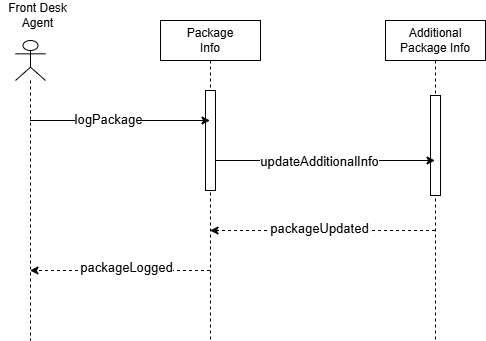

The diagram above was exported from draw.io. Its source (the exported page's mxGraphModel, read from the mxfile embedded in the PNG):
<mxGraphModel dx="1094" dy="598" grid="1" gridSize="10" guides="1" tooltips="1" connect="1" arrows="1" fold="1" page="1" pageScale="1" pageWidth="850" pageHeight="1100" math="0" shadow="0">
  <root>
    <mxCell id="0" />
    <mxCell id="1" parent="0" />
    <mxCell id="57m3-AEJRcSscfcWiV6C-13" edge="1" parent="1" source="57m3-AEJRcSscfcWiV6C-4" style="edgeStyle=sequenceEdgeStyle;rounded=0;orthogonalLoop=1;jettySize=auto;html=1;libavoidRouting=0;curved=0;dashed=1;" target="57m3-AEJRcSscfcWiV6C-5">
      <mxGeometry relative="1" as="geometry">
        <Array as="points">
          <mxPoint x="430" y="270" />
        </Array>
      </mxGeometry>
    </mxCell>
    <mxCell id="57m3-AEJRcSscfcWiV6C-14" connectable="0" parent="57m3-AEJRcSscfcWiV6C-13" style="edgeLabel;html=1;align=center;verticalAlign=middle;resizable=0;points=[];fontSize=13;" value="packageUpdated" vertex="1">
      <mxGeometry relative="1" x="-0.2724" y="-3" as="geometry">
        <mxPoint x="-34" as="offset" />
      </mxGeometry>
    </mxCell>
    <mxCell id="57m3-AEJRcSscfcWiV6C-4" parent="1" style="shape=umlLifeline;perimeter=lifelinePerimeter;whiteSpace=wrap;html=1;container=1;dropTarget=0;collapsible=0;recursiveResize=0;outlineConnect=0;portConstraint=eastwest;newEdgeStyle={&quot;edgeStyle&quot;:&quot;sequenceEdgeStyle&quot;,&quot;libavoidRouting&quot;:0,&quot;curved&quot;:0,&quot;rounded&quot;:0};" value="Additional&lt;div&gt;Package Info&lt;/div&gt;" vertex="1">
      <mxGeometry height="320" width="100" x="500" y="60" as="geometry" />
    </mxCell>
    <mxCell id="57m3-AEJRcSscfcWiV6C-19" parent="57m3-AEJRcSscfcWiV6C-4" style="html=1;points=[[0,0,0,0,5],[0,1,0,0,-5],[1,0,0,0,5],[1,1,0,0,-5]];perimeter=orthogonalPerimeter;outlineConnect=0;targetShapes=umlLifeline;portConstraint=eastwest;newEdgeStyle={&quot;edgeStyle&quot;:&quot;sequenceEdgeStyle&quot;,&quot;libavoidRouting&quot;:0,&quot;curved&quot;:0,&quot;rounded&quot;:0};" value="" vertex="1">
      <mxGeometry height="100" width="10" x="45" y="75" as="geometry" />
    </mxCell>
    <mxCell id="57m3-AEJRcSscfcWiV6C-9" edge="1" parent="1" source="57m3-AEJRcSscfcWiV6C-5" style="edgeStyle=sequenceEdgeStyle;rounded=0;orthogonalLoop=1;jettySize=auto;html=1;libavoidRouting=0;curved=0;" target="57m3-AEJRcSscfcWiV6C-4">
      <mxGeometry relative="1" as="geometry">
        <Array as="points">
          <mxPoint x="434.5" y="200" />
        </Array>
      </mxGeometry>
    </mxCell>
    <mxCell id="57m3-AEJRcSscfcWiV6C-12" connectable="0" parent="57m3-AEJRcSscfcWiV6C-9" style="edgeLabel;html=1;align=center;verticalAlign=middle;resizable=0;points=[];fontSize=13;" value="updateAdditionalInfo" vertex="1">
      <mxGeometry relative="1" x="-0.1958" y="-7" as="geometry">
        <mxPoint x="19" y="-7" as="offset" />
      </mxGeometry>
    </mxCell>
    <mxCell id="57m3-AEJRcSscfcWiV6C-15" edge="1" parent="1" source="57m3-AEJRcSscfcWiV6C-5" style="edgeStyle=sequenceEdgeStyle;rounded=0;orthogonalLoop=1;jettySize=auto;html=1;libavoidRouting=0;curved=0;dashed=1;" target="57m3-AEJRcSscfcWiV6C-6">
      <mxGeometry relative="1" as="geometry">
        <Array as="points">
          <mxPoint x="160" y="310" />
        </Array>
      </mxGeometry>
    </mxCell>
    <mxCell id="57m3-AEJRcSscfcWiV6C-16" connectable="0" parent="57m3-AEJRcSscfcWiV6C-15" style="edgeLabel;html=1;align=center;verticalAlign=middle;resizable=0;points=[];" value="&lt;span style=&quot;font-size: 13px;&quot;&gt;packageLogged&lt;/span&gt;" vertex="1">
      <mxGeometry relative="1" x="-0.3612" y="-4" as="geometry">
        <mxPoint x="-27" as="offset" />
      </mxGeometry>
    </mxCell>
    <mxCell id="57m3-AEJRcSscfcWiV6C-5" parent="1" style="shape=umlLifeline;perimeter=lifelinePerimeter;whiteSpace=wrap;html=1;container=1;dropTarget=0;collapsible=0;recursiveResize=0;outlineConnect=0;portConstraint=eastwest;newEdgeStyle={&quot;edgeStyle&quot;:&quot;sequenceEdgeStyle&quot;,&quot;libavoidRouting&quot;:0,&quot;curved&quot;:0,&quot;rounded&quot;:0};" value="Package&lt;div&gt;Info&lt;/div&gt;" vertex="1">
      <mxGeometry height="320" width="100" x="275" y="60" as="geometry" />
    </mxCell>
    <mxCell id="57m3-AEJRcSscfcWiV6C-18" parent="57m3-AEJRcSscfcWiV6C-5" style="html=1;points=[[0,0,0,0,5],[0,1,0,0,-5],[1,0,0,0,5],[1,1,0,0,-5]];perimeter=orthogonalPerimeter;outlineConnect=0;targetShapes=umlLifeline;portConstraint=eastwest;newEdgeStyle={&quot;edgeStyle&quot;:&quot;sequenceEdgeStyle&quot;,&quot;libavoidRouting&quot;:0,&quot;curved&quot;:0,&quot;rounded&quot;:0};" value="" vertex="1">
      <mxGeometry height="100" width="10" x="45" y="70" as="geometry" />
    </mxCell>
    <mxCell id="57m3-AEJRcSscfcWiV6C-8" edge="1" parent="1" source="57m3-AEJRcSscfcWiV6C-6" style="edgeStyle=sequenceEdgeStyle;rounded=0;orthogonalLoop=1;jettySize=auto;html=1;libavoidRouting=0;curved=0;" target="57m3-AEJRcSscfcWiV6C-5">
      <mxGeometry relative="1" as="geometry">
        <Array as="points">
          <mxPoint x="270" y="160" />
        </Array>
      </mxGeometry>
    </mxCell>
    <mxCell id="57m3-AEJRcSscfcWiV6C-11" connectable="0" parent="57m3-AEJRcSscfcWiV6C-8" style="edgeLabel;html=1;align=center;verticalAlign=middle;resizable=0;points=[];fontSize=13;" value="logPackage" vertex="1">
      <mxGeometry relative="1" x="-0.4411" y="2" as="geometry">
        <mxPoint x="28" as="offset" />
      </mxGeometry>
    </mxCell>
    <mxCell id="57m3-AEJRcSscfcWiV6C-6" parent="1" style="shape=umlLifeline;perimeter=lifelinePerimeter;whiteSpace=wrap;html=1;container=1;dropTarget=0;collapsible=0;recursiveResize=0;outlineConnect=0;portConstraint=eastwest;newEdgeStyle={&quot;edgeStyle&quot;:&quot;sequenceEdgeStyle&quot;,&quot;libavoidRouting&quot;:0,&quot;curved&quot;:0,&quot;rounded&quot;:0};participant=umlActor;" value="" vertex="1">
      <mxGeometry height="300" width="30" x="130" y="80" as="geometry" />
    </mxCell>
    <mxCell id="57m3-AEJRcSscfcWiV6C-17" parent="1" style="text;html=1;whiteSpace=wrap;strokeColor=none;fillColor=none;align=center;verticalAlign=middle;rounded=0;" value="Front Desk Agent" vertex="1">
      <mxGeometry height="30" width="75" x="115" y="40" as="geometry" />
    </mxCell>
  </root>
</mxGraphModel>